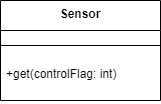

The diagram above was exported from draw.io. Its source (the exported page's mxGraphModel, read from the mxfile embedded in the PNG):
<mxGraphModel dx="1422" dy="794" grid="1" gridSize="10" guides="1" tooltips="1" connect="1" arrows="1" fold="1" page="1" pageScale="1" pageWidth="850" pageHeight="1100" math="0" shadow="0">
  <root>
    <mxCell id="0" />
    <mxCell id="1" parent="0" />
    <mxCell id="AL7yknqZKfkZDn4oOoNc-1" value="Sensor" style="swimlane;fontStyle=1;align=center;verticalAlign=top;childLayout=stackLayout;horizontal=1;startSize=30;horizontalStack=0;resizeParent=1;resizeParentMax=0;resizeLast=0;collapsible=1;marginBottom=0;" vertex="1" parent="1">
      <mxGeometry x="290" y="140" width="160" height="100" as="geometry" />
    </mxCell>
    <mxCell id="AL7yknqZKfkZDn4oOoNc-3" value="" style="line;strokeWidth=1;fillColor=none;align=left;verticalAlign=middle;spacingTop=-1;spacingLeft=3;spacingRight=3;rotatable=0;labelPosition=right;points=[];portConstraint=eastwest;" vertex="1" parent="AL7yknqZKfkZDn4oOoNc-1">
      <mxGeometry y="30" width="160" height="30" as="geometry" />
    </mxCell>
    <mxCell id="AL7yknqZKfkZDn4oOoNc-4" value="+get(controlFlag: int)" style="text;strokeColor=none;fillColor=none;align=left;verticalAlign=top;spacingLeft=4;spacingRight=4;overflow=hidden;rotatable=0;points=[[0,0.5],[1,0.5]];portConstraint=eastwest;" vertex="1" parent="AL7yknqZKfkZDn4oOoNc-1">
      <mxGeometry y="60" width="160" height="40" as="geometry" />
    </mxCell>
  </root>
</mxGraphModel>